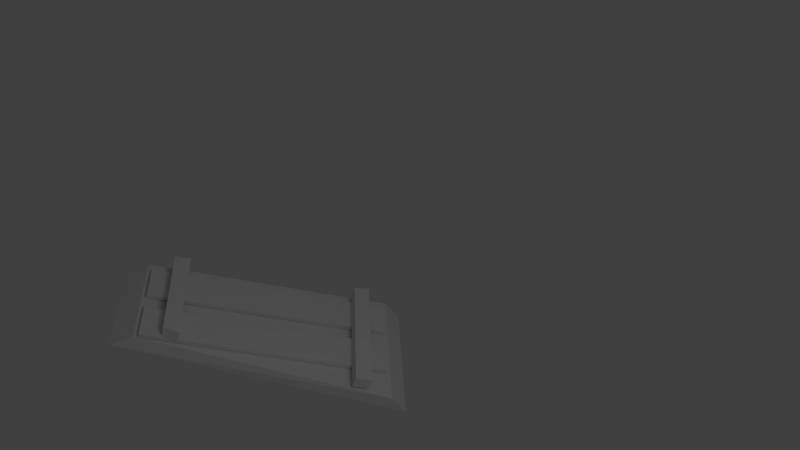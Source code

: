 # Source: single-left.blend  (saved by Blender 2.62.0; exported with 4.5.12 LTS)
import bpy
from mathutils import Matrix  # noqa: F401  (used for matrix-valued properties, if any)

bpy.ops.wm.read_factory_settings(use_empty=True)
scene = bpy.context.scene
scene.name = 'Scene'

# ---- collections
col_collection_1 = bpy.data.collections.new('Collection 1'); scene.collection.children.link(col_collection_1)

# ---- materials (node trees are filled in below, after node groups)
mat_material_001 = bpy.data.materials.new('Material.001')
mat_material_001.alpha_threshold = 0.0
mat_material_001.use_transparent_shadow = False
mat_material_001.roughness = 0.5
mat_material_001.line_color = (0.0, 0.0, 0.0, 1.0)

# ---- material node trees

# ---- world
world_world = bpy.data.worlds.new('World'); scene.world = world_world
world_world.color = (0.05088, 0.05088, 0.05088)
world_world.use_sun_shadow = False
world_world.sun_shadow_jitter_overblur = 0.0
world_world.cycles.sampling_method = 'MANUAL'
world_world.cycles.sample_map_resolution = 256

# ---- cameras
cam_camera = bpy.data.cameras.new('Camera')
cam_camera.clip_end = 100.0
cam_camera.lens = 35.0
cam_camera.sensor_width = 32.0
cam_camera.sensor_height = 18.0
cam_camera.ortho_scale = 7.314
cam_camera.dof.focus_distance = 0.0
cam_camera.dof.aperture_fstop = 128.0

# ---- lights
light_lamp = bpy.data.lights.new('Lamp', 'POINT')
light_lamp.transmission_factor = 0.0
light_lamp.cutoff_distance = 30.0
light_lamp.energy = 100.0
light_lamp.shadow_buffer_clip_start = 1.001
light_lamp.shadow_soft_size = 1.0
light_lamp.shadow_maximum_resolution = 0.006
light_lamp.use_absolute_resolution = True
light_lamp.cycles.use_multiple_importance_sampling = False

# ---- meshes
me_plane = bpy.data.meshes.new('Plane')
me_plane.from_pydata([(-0.5, -0.1291, -1.38), (-0.5, -0.1291, 1.37), (-0.5, 0.03749, 1.183), (-0.5, 0.03749, -1.193), (0.6766, 0.03749, -1.193), (0.6766, -0.1291, -1.38), (0.398, 0.03749, 1.183), (0.398, -0.1291, 1.37)], [], [(0, 1, 2, 3), (5, 0, 3, 4), (4, 6, 7, 5), (1, 7, 6, 2), (1, 0, 5, 7), (6, 4, 3, 2)])
_uv = me_plane.uv_layers.new(name='UVMap')
_uv.uv.foreach_set('vector', [0.9092, 0.2964, 0.03851, 0.2964, 0.1018, 0.1665, 0.8212, 0.1611, 0.7541, 0.4262, 0.7541, 0.112, 0.8856, 0.112, 0.8856, 0.4262, 0.8183, 0.299, 0.1243, 0.3046, 0.0394, 0.1629, 0.8794, 0.1629, 0.1976, 0.1085, 0.1976, 0.4259, 0.07281, 0.4259, 0.07281, 0.1085, 0.1661, 0.1089, 0.848, 0.1089, 0.848, 0.4263, 0.1661, 0.4263, 0.1732, 0.1086, 0.7625, 0.1086, 0.7625, 0.4261, 0.1732, 0.4261])
me_plane.use_remesh_preserve_volume = False
me_plane.use_remesh_preserve_attributes = False
me_plane.use_mirror_vertex_groups = False
me_plane.update()
me_cube_002 = bpy.data.meshes.new('Cube.002')
me_cube_002.from_pydata([(-8.514, 0.07921, -7.411), (-8.774, 0.07921, -7.411), (-8.774, 0.1124, -7.411), (-8.514, 0.1124, -7.411), (-8.514, 0.1124, -5.587), (-8.514, 0.07921, -5.587), (-8.774, 0.1124, -5.587), (-8.774, 0.07921, -5.587), (-8.398, 0.1124, -7.411), (-8.138, 0.1124, -7.411), (-8.138, 0.07921, -7.411), (-8.398, 0.07921, -7.411), (-8.138, 0.1124, -5.587), (-8.138, 0.07921, -5.587), (-8.398, 0.1124, -5.587), (-8.398, 0.07921, -5.587), (-8.122, 0.1136, -5.862), (-8.851, 0.1136, -5.855), (-8.147, 0.1136, -5.743), (-8.851, 0.1136, -5.736), (-7.946, 0.1136, -7.25), (-8.853, 0.1136, -7.257), (-7.946, 0.1136, -7.13), (-8.838, 0.1136, -7.139), (-8.838, 0.2136, -7.139), (-7.946, 0.2136, -7.13), (-8.853, 0.2136, -7.257), (-7.946, 0.2136, -7.25), (-8.851, 0.2136, -5.736), (-8.147, 0.2136, -5.743), (-8.851, 0.2136, -5.855), (-8.122, 0.2136, -5.862)], [], [(0, 1, 2, 3), (5, 0, 3, 4), (4, 6, 7, 5), (1, 7, 6, 2), (1, 0, 5, 7), (6, 4, 3, 2), (8, 9, 10, 11), (9, 12, 13, 10), (12, 14, 15, 13), (14, 8, 11, 15), (11, 10, 13, 15), (14, 12, 9, 8), (17, 16, 18, 19), (21, 20, 22, 23), (23, 22, 25, 24), (20, 21, 26, 27), (21, 23, 24, 26), (22, 20, 27, 25), (25, 27, 26, 24), (19, 18, 29, 28), (16, 17, 30, 31), (18, 16, 31, 29), (17, 19, 28, 30), (29, 31, 30, 28)])
_uv = me_cube_002.uv_layers.new(name='UVMap')
_uv.uv.foreach_set('vector', [0.5484, 0.461, 0.5484, 0.5648, 0.5383, 0.5648, 0.5383, 0.461, 0.5644, 0.5593, 0.03635, 0.5593, 0.04399, 0.4674, 0.572, 0.4674, 0.5495, 0.4592, 0.5495, 0.563, 0.5394, 0.563, 0.5394, 0.4592, 0.04399, 0.4632, 0.572, 0.4632, 0.5644, 0.555, 0.03635, 0.555, 0.03308, 0.5622, 0.03308, 0.4584, 0.573, 0.4584, 0.573, 0.5622, 0.5719, 0.4582, 0.5719, 0.5619, 0.03199, 0.5619, 0.03199, 0.4582, 0.525, 0.565, 0.525, 0.4613, 0.5351, 0.4614, 0.5351, 0.565, 0.04291, 0.4668, 0.5709, 0.4668, 0.5633, 0.5586, 0.03526, 0.5586, 0.537, 0.4569, 0.537, 0.5606, 0.5268, 0.5606, 0.5268, 0.4568, 0.5632, 0.5579, 0.02329, 0.5579, 0.03111, 0.4641, 0.571, 0.4641, 0.03635, 0.5641, 0.03635, 0.4603, 0.5762, 0.4603, 0.5762, 0.5641, 0.5741, 0.4592, 0.5741, 0.563, 0.03417, 0.563, 0.03417, 0.4592, 0.4408, 0.9005, 0.09493, 0.9005, 0.09493, 0.8487, 0.4408, 0.8487, 0.4408, 0.9009, 0.09493, 0.9009, 0.09493, 0.8491, 0.4408, 0.8491, 0.4405, 0.8941, 0.09518, 0.8941, 0.09544, 0.8487, 0.4408, 0.8487, 0.09595, 0.8489, 0.4413, 0.8489, 0.441, 0.8944, 0.09569, 0.8944, 0.3047, 0.8562, 0.3565, 0.8562, 0.3565, 0.8997, 0.3047, 0.8997, 0.3034, 0.8479, 0.3034, 0.8997, 0.2599, 0.8997, 0.2599, 0.8479, 0.1013, 0.9661, 0.1013, 0.9143, 0.4472, 0.9143, 0.4472, 0.9661, 0.4405, 0.8938, 0.09518, 0.8938, 0.09544, 0.8483, 0.4408, 0.8483, 0.09595, 0.8486, 0.4413, 0.8486, 0.441, 0.894, 0.09569, 0.894, 0.4013, 0.8485, 0.4013, 0.9003, 0.3578, 0.9003, 0.3578, 0.8485, 0.388, 0.8541, 0.4398, 0.8541, 0.4398, 0.8976, 0.388, 0.8976, 0.1015, 0.9663, 0.1015, 0.9144, 0.4473, 0.9144, 0.4473, 0.9663])
me_cube_002.materials.append(mat_material_001)
me_cube_002.use_remesh_preserve_volume = False
me_cube_002.use_remesh_preserve_attributes = False
me_cube_002.use_mirror_vertex_groups = False
me_cube_002.update()

# ---- objects
ob_mesh_002 = bpy.data.objects.new('Mesh.002', me_plane)
ob_mesh_001 = bpy.data.objects.new('Mesh.001', me_cube_002)
ob_lamp = bpy.data.objects.new('Lamp', light_lamp)
ob_camera = bpy.data.objects.new('Camera', cam_camera)

# ---- transforms, parenting, visibility, modifiers, constraints
ob_mesh_002.location = (0.0, 0.0, 0.001681)
ob_mesh_002.rotation_euler = (1.571, -0.0, 0.0)
ob_mesh_002.lineart.crease_threshold = 0.0
ob_mesh_001.location = (10.64, -8.17, -0.05254)
ob_mesh_001.rotation_euler = (1.571, -0.0, 0.0)
ob_mesh_001.scale = (1.258, 1.258, 1.258)
ob_mesh_001.lineart.crease_threshold = 0.0
ob_lamp.location = (4.076, 1.005, 5.904)
ob_lamp.rotation_euler = (0.6503, 0.05522, 1.866)
ob_lamp.lock_rotations_4d = False
ob_lamp.empty_display_type = 'ARROWS'
ob_lamp.color = (0.0, 0.0, 0.0, 0.0)
ob_lamp.lineart.crease_threshold = 0.0
ob_camera.location = (5.545, -0.9892, 6.325)
ob_camera.rotation_euler = (0.8463, -0.3015, 1.509)
ob_camera.lock_rotations_4d = False
ob_camera.empty_display_type = 'ARROWS'
ob_camera.color = (0.0, 0.0, 0.0, 0.0)
ob_camera.display_type = 'WIRE'
ob_camera.lineart.crease_threshold = 0.0

# ---- collection membership
col_collection_1.objects.link(ob_mesh_002)
col_collection_1.objects.link(ob_mesh_001)
col_collection_1.objects.link(ob_lamp)
col_collection_1.objects.link(ob_camera)

# ---- scene / render settings (as saved in the file)
scene.camera = ob_camera
scene.frame_start = 1; scene.frame_end = 250; scene.frame_set(1)
scene.render.engine = 'BLENDER_EEVEE_NEXT'
scene.render.image_settings.color_mode = 'RGB'
scene.render.image_settings.compression = 90
scene.render.resolution_percentage = 50
scene.render.dither_intensity = 0.0
scene.render.bake_margin = 2
scene.render.bake_bias = 0.0
scene.cycles.use_denoising = False
scene.cycles.samples = 10
scene.cycles.sampling_pattern = 'TABULATED_SOBOL'
scene.cycles.light_sampling_threshold = 0.0
scene.cycles.use_adaptive_sampling = False
scene.cycles.use_light_tree = False
scene.cycles.blur_glossy = 0.0
scene.cycles.volume_bounces = 1
scene.cycles.pixel_filter_type = 'GAUSSIAN'
scene.cycles.sample_clamp_indirect = 0.0
scene.view_settings.view_transform = 'Standard'
bpy.context.view_layer.update()
